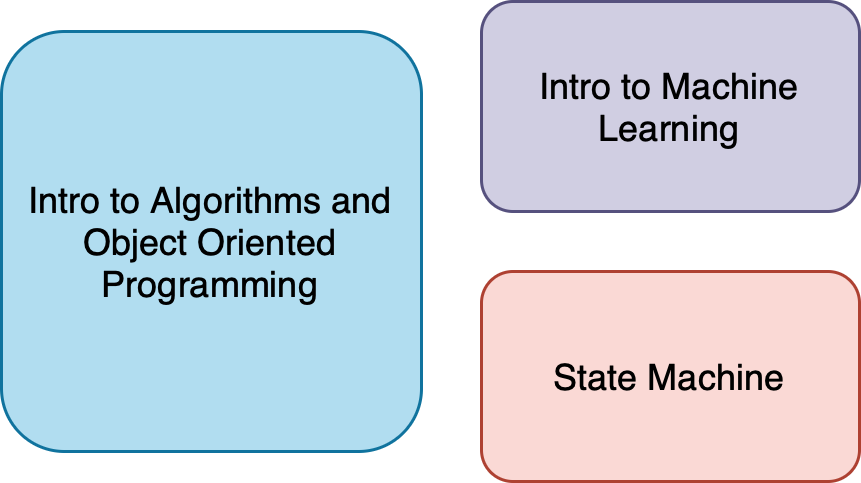

The diagram above was exported from draw.io. Its source (the exported page's mxGraphModel, read from the mxfile embedded in the PNG):
<mxGraphModel dx="1434" dy="830" grid="1" gridSize="10" guides="1" tooltips="1" connect="1" arrows="1" fold="1" page="1" pageScale="1" pageWidth="827" pageHeight="1169" math="0" shadow="0">
  <root>
    <mxCell id="0" />
    <mxCell id="1" parent="0" />
    <mxCell id="cT1R0xSo8r6BfjA-eR19-1" value="Intro to Algorithms and Object Oriented Programming" style="rounded=1;whiteSpace=wrap;html=1;fontFamily=Helvetica;fillColor=#b1ddf0;strokeColor=#10739e;" parent="1" vertex="1">
      <mxGeometry x="150" y="410" width="140" height="140" as="geometry" />
    </mxCell>
    <mxCell id="cT1R0xSo8r6BfjA-eR19-2" value="Intro to Machine Learning" style="rounded=1;whiteSpace=wrap;html=1;fontFamily=Helvetica;fillColor=#d0cee2;strokeColor=#56517e;" parent="1" vertex="1">
      <mxGeometry x="310" y="400" width="126" height="70" as="geometry" />
    </mxCell>
    <mxCell id="cT1R0xSo8r6BfjA-eR19-3" value="State Machine" style="rounded=1;whiteSpace=wrap;html=1;fontFamily=Helvetica;fillColor=#fad9d5;strokeColor=#ae4132;" parent="1" vertex="1">
      <mxGeometry x="310" y="490" width="126" height="70" as="geometry" />
    </mxCell>
  </root>
</mxGraphModel>